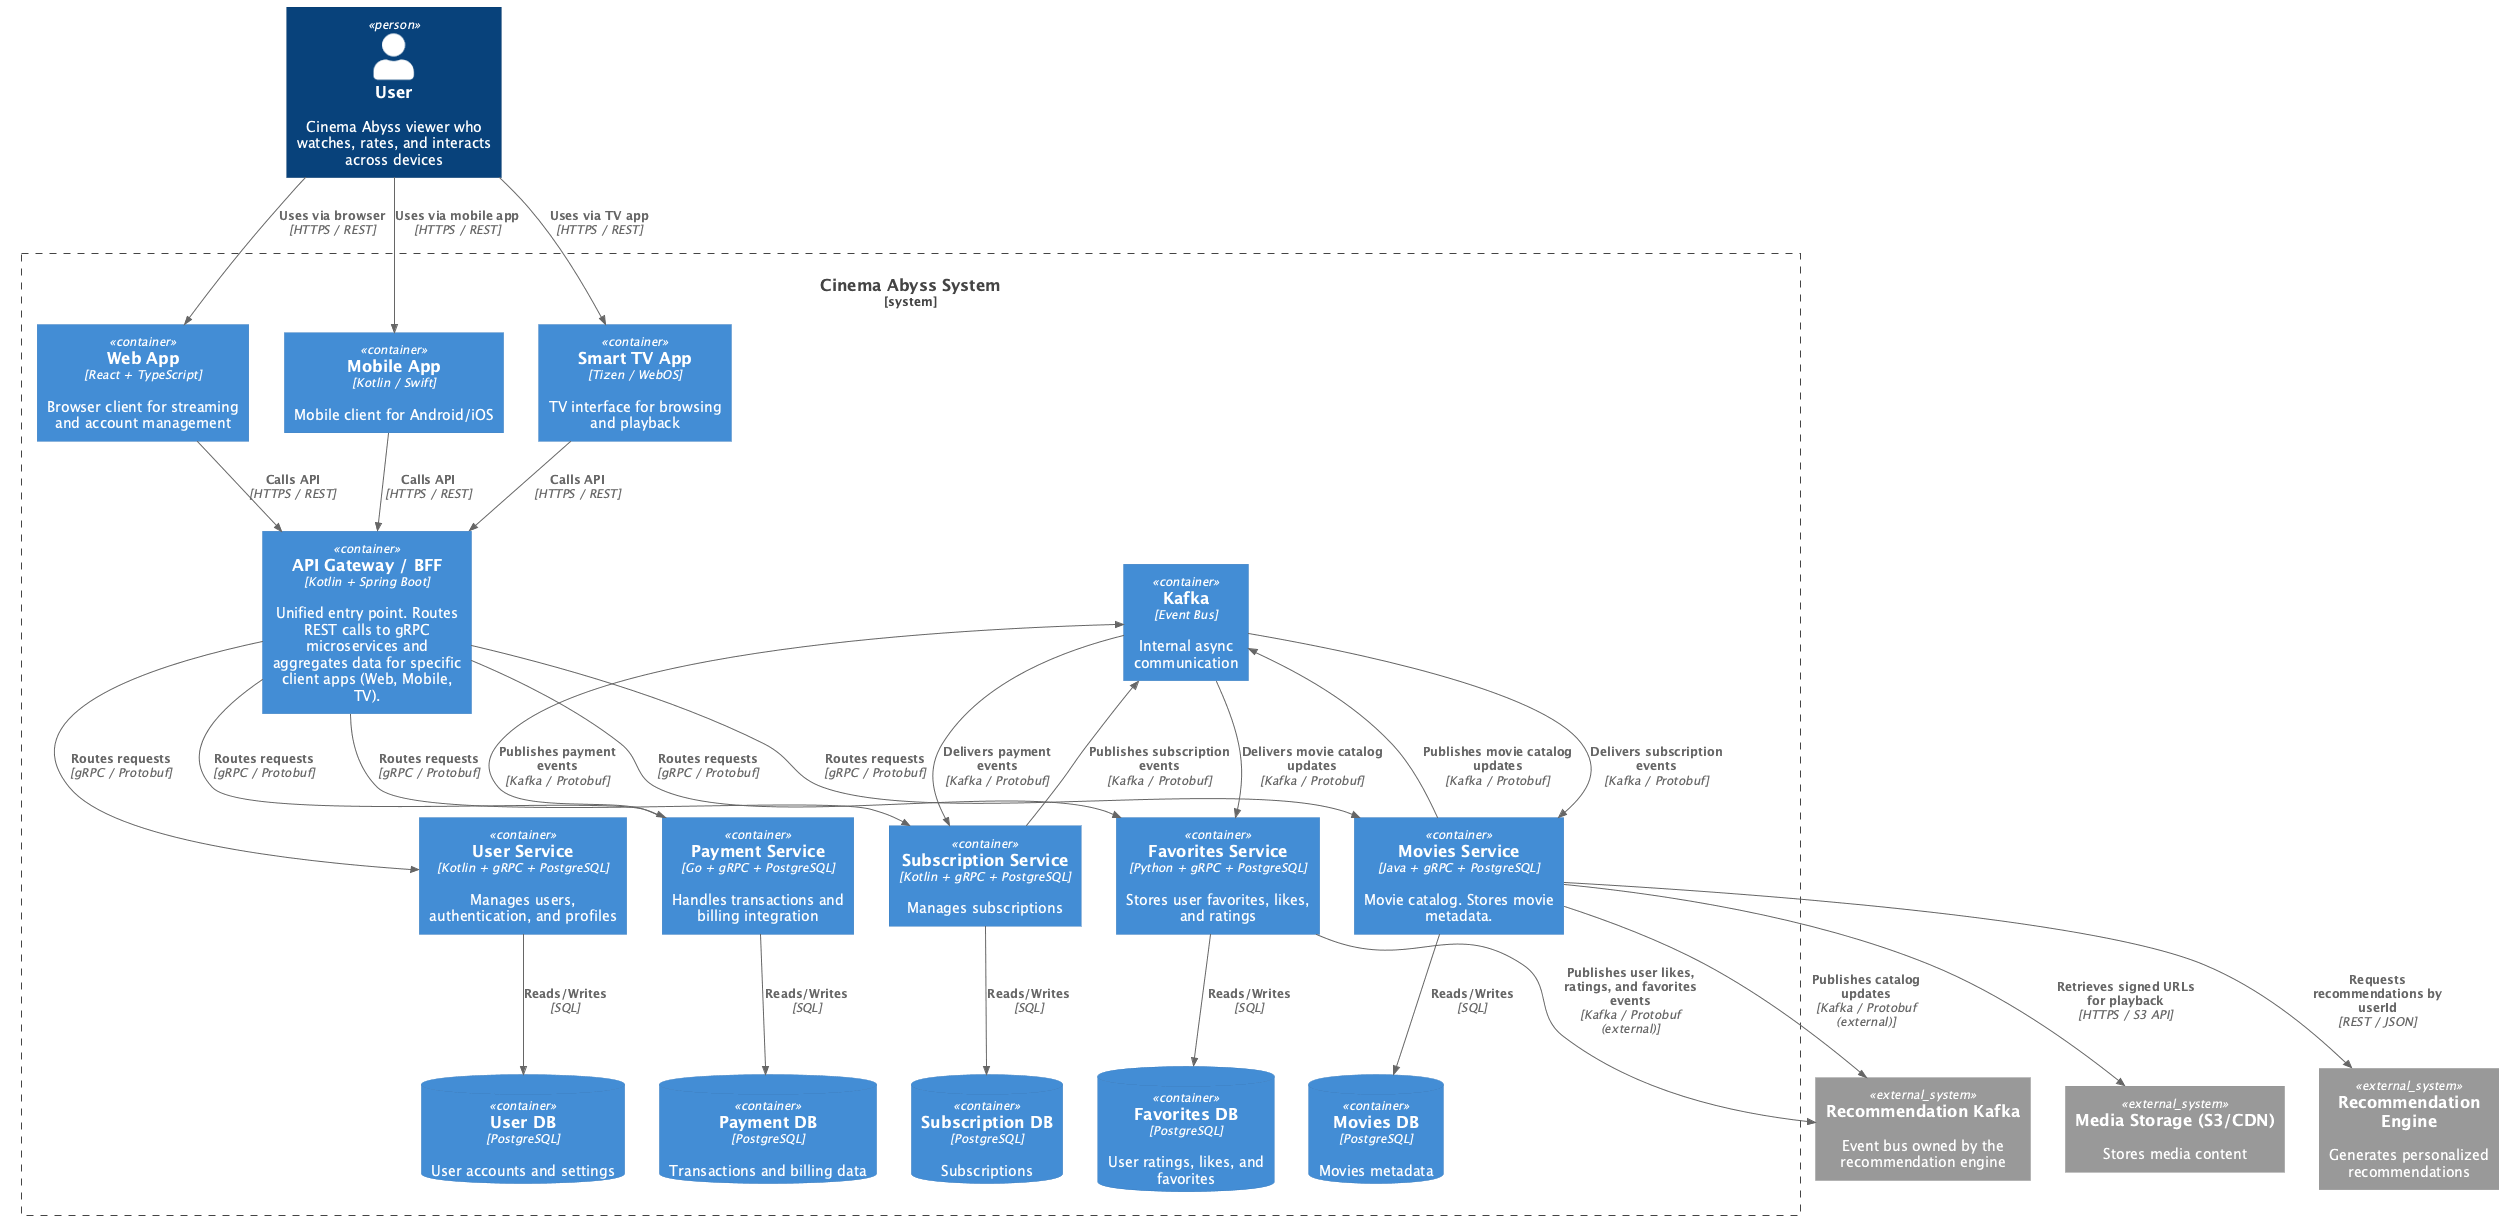

The diagram above was rendered by PlantUML. Its source (embedded in the PNG):
@startuml CinemaAbyss_Containers_ToBe_Final_Clean
!define C4P https://raw.githubusercontent.com/plantuml-stdlib/C4-PlantUML/master
!includeurl C4P/C4_Context.puml
!includeurl C4P/C4_Container.puml

Person(user, "User", "Cinema Abyss viewer who watches, rates, and interacts across devices")

System_Boundary(cinema, "Cinema Abyss System") {

  Container(webApp, "Web App", "React + TypeScript", "Browser client for streaming and account management")
  Container(mobileApp, "Mobile App", "Kotlin / Swift", "Mobile client for Android/iOS")
  Container(tvApp, "Smart TV App", "Tizen / WebOS", "TV interface for browsing and playback")

  Container(apiGateway, "API Gateway / BFF", "Kotlin + Spring Boot", "Unified entry point. Routes REST calls to gRPC microservices and aggregates data for specific client apps (Web, Mobile, TV).")

  together {
    Container(userService, "User Service", "Kotlin + gRPC + PostgreSQL", "Manages users, authentication, and profiles")
    Container(movieService, "Movies Service", "Java + gRPC + PostgreSQL", "Movie catalog. Stores movie metadata.")
    Container(subscriptionService, "Subscription Service", "Kotlin + gRPC + PostgreSQL", "Manages subscriptions")
    Container(paymentService, "Payment Service", "Go + gRPC + PostgreSQL", "Handles transactions and billing integration")
    Container(favoritesService, "Favorites Service", "Python + gRPC + PostgreSQL", "Stores user favorites, likes, and ratings")
  }

  Container(kafka, "Kafka", "Event Bus", "Internal async communication")

  together {
    ContainerDb(userDb, "User DB", "PostgreSQL", "User accounts and settings")
    ContainerDb(movieDb, "Movies DB", "PostgreSQL", "Movies metadata")
    ContainerDb(subscriptionDb, "Subscription DB", "PostgreSQL", "Subscriptions")
    ContainerDb(paymentDb, "Payment DB", "PostgreSQL", "Transactions and billing data")
    ContainerDb(favoritesDb, "Favorites DB", "PostgreSQL", "User ratings, likes, and favorites")
  }
}

System_Ext(mediaStorage, "Media Storage (S3/CDN)",  "Stores media content")
System_Ext(recoEngine, "Recommendation Engine",  "Generates personalized recommendations")
System_Ext(recoKafka, "Recommendation Kafka", "Event bus owned by the recommendation engine")

Rel(user, webApp, "Uses via browser", "HTTPS / REST")
Rel(user, mobileApp, "Uses via mobile app", "HTTPS / REST")
Rel(user, tvApp, "Uses via TV app", "HTTPS / REST")

Rel(webApp, apiGateway, "Calls API", "HTTPS / REST")
Rel(mobileApp, apiGateway, "Calls API", "HTTPS / REST")
Rel(tvApp, apiGateway, "Calls API", "HTTPS / REST")

Rel(apiGateway, userService, "Routes requests", "gRPC / Protobuf")
Rel(apiGateway, movieService, "Routes requests", "gRPC / Protobuf")
Rel(apiGateway, subscriptionService, "Routes requests", "gRPC / Protobuf")
Rel(apiGateway, paymentService, "Routes requests", "gRPC / Protobuf")
Rel(apiGateway, favoritesService, "Routes requests", "gRPC / Protobuf")

Rel(userService, userDb, "Reads/Writes", "SQL")
Rel(movieService, movieDb, "Reads/Writes", "SQL")
Rel(subscriptionService, subscriptionDb, "Reads/Writes", "SQL")
Rel(paymentService, paymentDb, "Reads/Writes", "SQL")
Rel(favoritesService, favoritesDb, "Reads/Writes", "SQL")

Rel(movieService, kafka, "Publishes movie catalog updates", "Kafka / Protobuf")
Rel(kafka, favoritesService, "Delivers movie catalog updates", "Kafka / Protobuf")

Rel(paymentService, kafka, "Publishes payment events", "Kafka / Protobuf")
Rel(kafka, subscriptionService, "Delivers payment events", "Kafka / Protobuf")

Rel(subscriptionService, kafka, "Publishes subscription events", "Kafka / Protobuf")
Rel(kafka, movieService, "Delivers subscription events", "Kafka / Protobuf")

Rel(movieService, mediaStorage, "Retrieves signed URLs for playback", "HTTPS / S3 API")
Rel(favoritesService, recoKafka, "Publishes user likes, ratings, and favorites events", "Kafka / Protobuf (external)")
Rel(movieService, recoKafka, "Publishes catalog updates", "Kafka / Protobuf (external)")
Rel(movieService, recoEngine, "Requests recommendations by userId", "REST / JSON")

@enduml